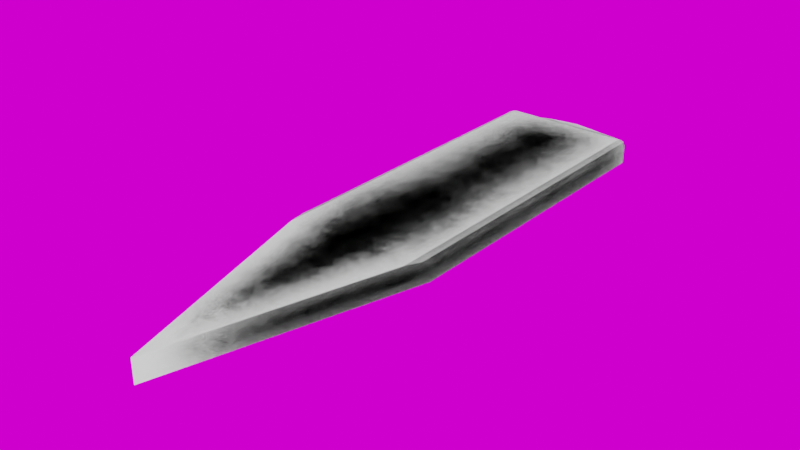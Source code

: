 # Source: Hoverboard.blend  (saved by Blender 3.4.6; exported with 4.5.12 LTS)
import bpy
from mathutils import Matrix  # noqa: F401  (used for matrix-valued properties, if any)

bpy.ops.wm.read_factory_settings(use_empty=True)
scene = bpy.context.scene
scene.name = 'Scene'

# ---- collections
col_collection = bpy.data.collections.new('Collection'); scene.collection.children.link(col_collection)

# ---- images (referenced by path relative to the original .blend; pixels are not part of the script)
import os
ASSET_DIR = os.environ.get("B2B_ASSET_DIR", "")  # directory of the original .blend (textures are referenced by path, not embedded)
HERE = os.path.dirname(os.path.abspath(__file__))  # packed textures are extracted next to this script under _unpacked/

def load_image(name, relpath, width, height, colorspace="sRGB"):
    """Load a texture the original file referenced (path relative to the .blend, or extracted next to this script)."""
    p = next((c for c in (os.path.join(HERE, relpath), os.path.join(ASSET_DIR, relpath)) if relpath and os.path.exists(c)), "")
    if p:
        img = bpy.data.images.load(p, check_existing=True)
        img.name = name
    else:  # same state as the original file: an image datablock whose file is absent (Cycles renders it pink)
        img = bpy.data.images.new(name, width, height)
        img.source = "FILE"
        img.filepath = "//" + (relpath or name)
    img.colorspace_settings.name = colorspace
    return img
img_hoverboard_metallic = load_image('Hoverboard_Metallic', '', 2048, 2048, 'Linear Rec.709')
img_forgotten_miniland_2k_hdr = load_image('forgotten_miniland_2k.hdr', 'forgotten_miniland_2k.hdr', 1024, 1024, 'Linear Rec.709')

# ---- materials (node trees are filled in below, after node groups)
mat_hoverboard = bpy.data.materials.new('Hoverboard')
mat_hoverboard.diffuse_color = (1.0, 1.0, 1.0, 1.0)
mat_hoverboard.roughness = 1.0
mat_hoverboard.specular_intensity = 0.0

# ---- material node trees
mat_hoverboard.use_nodes = True; mat_hoverboard.node_tree.nodes.clear()
_N = mat_hoverboard.node_tree.nodes; _L = mat_hoverboard.node_tree.links
n0 = _N.new('ShaderNodeNewGeometry'); n0.name = 'Geometry'; n0.location = (-675, 636)
n1 = _N.new('ShaderNodeInvert'); n1.name = 'Invert.001'; n1.location = (397, 158)
n2 = _N.new('ShaderNodeTexCoord'); n2.name = 'Texture Coordinate'; n2.location = (-1240, 318)
n3 = _N.new('ShaderNodeTexNoise'); n3.name = 'Noise Texture'; n3.location = (-880, 358)
n3.inputs[2].default_value = 0.1
n3.inputs[3].default_value = 15.0
n3.inputs[4].default_value = 1.0
n4 = _N.new('ShaderNodeMapping'); n4.name = 'Mapping'; n4.location = (-1060, 318)
n5 = _N.new('ShaderNodeTexNoise'); n5.name = 'Noise Texture.001'; n5.location = (-837, 85)
n5.inputs[3].default_value = 15.0
n5.inputs[4].default_value = 1.0
n5.inputs[8].default_value = 1.2
n6 = _N.new('ShaderNodeValToRGB'); n6.name = 'ColorRamp.001'; n6.location = (-600, 108)
while len(n6.color_ramp.elements) > 1: n6.color_ramp.elements.remove(n6.color_ramp.elements[-1])
n6.color_ramp.elements[0].position = 0.3909; n6.color_ramp.elements[0].color = (0.0, 0.0, 0.0, 1.0)
_e = n6.color_ramp.elements.new(0.5955); _e.color = (1.0, 1.0, 1.0, 1.0)
n7 = _N.new('ShaderNodeBump'); n7.name = 'Bump'; n7.location = (165, -3)
n7.inputs[0].default_value = 0.2
n7.inputs[1].default_value = 1.0
n7.inputs[2].default_value = 1.0
n8 = _N.new('ShaderNodeMix'); n8.name = 'Mix'; n8.location = (384, 583)
n8.data_type = 'RGBA'
n8.inputs[6].default_value = (0.09244, 0.09244, 0.09244, 1.0)
n8.inputs[7].default_value = (0.002674, 0.002674, 0.002674, 1.0)
n9 = _N.new('ShaderNodeOutputMaterial'); n9.name = 'Material Output'; n9.location = (1259, 564)
n10 = _N.new('ShaderNodeBsdfPrincipled'); n10.name = 'Principled BSDF'; n10.location = (770, 504)
n10.distribution = 'GGX'
n10.subsurface_method = 'RANDOM_WALK_SKIN'
n10.inputs[2].default_value = 1.0
n10.inputs[3].default_value = 1.45
n10.inputs[13].default_value = 0.0
n10.inputs[27].default_value = (0.0, 0.0, 0.0, 1.0)
n10.inputs[28].default_value = 1.0
n11 = _N.new('ShaderNodeBevel'); n11.name = 'Bevel'; n11.location = (-668, 387)
n11.samples = 16
n12 = _N.new('ShaderNodeVectorMath'); n12.name = 'Vector Math'; n12.location = (-406, 559)
n12.operation = 'DOT_PRODUCT'
n13 = _N.new('ShaderNodeBevel'); n13.name = 'Bevel.001'; n13.location = (-682, 791)
n13.samples = 16
n14 = _N.new('ShaderNodeVectorMath'); n14.name = 'Vector Math.001'; n14.location = (-376, 895)
n14.operation = 'DOT_PRODUCT'
n15 = _N.new('ShaderNodeValToRGB'); n15.name = 'ColorRamp'; n15.location = (-214, 540)
while len(n15.color_ramp.elements) > 1: n15.color_ramp.elements.remove(n15.color_ramp.elements[-1])
n15.color_ramp.elements[0].position = 0.6318; n15.color_ramp.elements[0].color = (0.0, 0.0, 0.0, 1.0)
_e = n15.color_ramp.elements.new(0.6773); _e.color = (1.0, 1.0, 1.0, 1.0)
n16 = _N.new('ShaderNodeEmission'); n16.name = 'Emission'; n16.location = (765, 626)
n16.inputs[0].default_value = (1.0, 0.0, 0.001945, 1.0)
n17 = _N.new('ShaderNodeValToRGB'); n17.name = 'ColorRamp.002'; n17.location = (9, 843)
n17.color_ramp.interpolation = 'CONSTANT'
while len(n17.color_ramp.elements) > 1: n17.color_ramp.elements.remove(n17.color_ramp.elements[-1])
n17.color_ramp.elements[0].position = 0.0; n17.color_ramp.elements[0].color = (1.0, 1.0, 1.0, 1.0)
_e = n17.color_ramp.elements.new(0.9227); _e.color = (0.0, 0.0, 0.0, 1.0)
n18 = _N.new('ShaderNodeMixShader'); n18.name = 'Mix Shader'; n18.location = (1056, 667)
n19 = _N.new('ShaderNodeTexImage'); n19.name = 'Image Texture'; n19.location = (1362, 230)
n19.image = img_hoverboard_metallic
n20 = _N.new('ShaderNodeInvert'); n20.name = 'Invert'; n20.location = (400, 273)
_L.new(n11.outputs[0], n12.inputs[1])
_L.new(n0.outputs[1], n12.inputs[0])
_L.new(n3.outputs[0], n11.inputs[0])
_L.new(n12.outputs[1], n15.inputs[0])
_L.new(n15.outputs[0], n8.inputs[0])
_L.new(n8.outputs[2], n10.inputs[0])
_L.new(n15.outputs[0], n20.inputs[1])
_L.new(n15.outputs[0], n1.inputs[1])
_L.new(n4.outputs[0], n3.inputs[0])
_L.new(n2.outputs[3], n4.inputs[0])
_L.new(n4.outputs[0], n5.inputs[0])
_L.new(n5.outputs[1], n6.inputs[0])
_L.new(n7.outputs[0], n10.inputs[5])
_L.new(n6.outputs[0], n7.inputs[3])
_L.new(n16.outputs[0], n18.inputs[2])
_L.new(n13.outputs[0], n14.inputs[1])
_L.new(n0.outputs[1], n14.inputs[0])
_L.new(n14.outputs[1], n17.inputs[0])
_L.new(n17.outputs[0], n18.inputs[0])
_L.new(n10.outputs[0], n18.inputs[1])
_L.new(n20.outputs[0], n9.inputs[0])
n9.is_active_output = True

# ---- world
world_world = bpy.data.worlds.new('World'); scene.world = world_world
world_world.use_nodes = True; world_world.node_tree.nodes.clear()
_N = world_world.node_tree.nodes; _L = world_world.node_tree.links
n0 = _N.new('ShaderNodeOutputWorld'); n0.name = 'World Output'; n0.location = (300, 300)
n1 = _N.new('ShaderNodeBackground'); n1.name = 'Background'; n1.location = (10, 300)
n2 = _N.new('ShaderNodeTexEnvironment'); n2.name = 'Environment Texture'; n2.location = (-280, 280)
n2.image = img_forgotten_miniland_2k_hdr
_L.new(n1.outputs[0], n0.inputs[0])
_L.new(n2.outputs[0], n1.inputs[0])
n0.is_active_output = True
world_world.color = (0.05088, 0.05088, 0.05088)
world_world.use_sun_shadow = False
world_world.sun_shadow_jitter_overblur = 0.0

# ---- meshes
me_board = bpy.data.meshes.new('Board')
me_board.from_pydata([(-0.3, -0.05, 0.3749), (0.3, -0.05, 0.3749), (-1.49e-07, -0.05, 1.433), (-1.49e-07, 0.05, 1.433), (0.3, 0.01983, 0.3749), (0.2698, 0.05, 0.4813), (0.2912, 0.04116, 0.4061), (-0.2698, 0.05, 0.4813), (-0.3, 0.01983, 0.3749), (-0.2912, 0.04116, 0.4061), (-0.2698, 0.05, -0.9698), (-0.2698, 0.01983, -1.0), (-0.3, 0.01983, -0.9698), (-0.2698, 0.04116, -0.9912), (-0.2872, 0.03725, -0.9872), (-0.2912, 0.01983, -0.9912), (-0.2912, 0.04116, -0.9698), (-0.3, -0.05, -0.9698), (-0.2698, -0.05, -1.0), (-0.2912, -0.05, -0.9912), (0.2698, 0.05, -0.9698), (0.3, 0.01983, -0.9698), (0.2698, 0.01983, -1.0), (0.2912, 0.04116, -0.9698), (0.2872, 0.03725, -0.9872), (0.2912, 0.01983, -0.9912), (0.2698, 0.04116, -0.9912), (0.2698, -0.05, -1.0), (0.3, -0.05, -0.9698), (0.2912, -0.05, -0.9912), (-1.49e-07, 0.05, -0.9698), (-1.49e-07, 0.04116, -0.9912), (-0.1272, -0.05, -1.054), (0.1272, -0.05, -1.054), (-1.49e-07, -0.05, -0.9656), (-1.565e-07, -0.05, -1.073), (0.1272, 0.01983, -1.054), (-0.1272, 0.01983, -1.054), (-1.49e-07, 0.04115, -0.9912), (-1.416e-07, 0.01983, -1.073)], [], [(8, 12, 17, 0), (1, 2, 34, 33, 27, 29, 28), (13, 31, 38, 37, 11), (20, 30, 3, 5), (3, 7, 9, 8, 0, 2), (11, 37, 32, 18), (30, 10, 7, 3), (36, 22, 27, 33), (21, 4, 1, 28), (10, 13, 14, 16), (11, 15, 14, 13), (12, 16, 14, 15), (20, 23, 24, 26), (21, 25, 24, 23), (22, 26, 24, 25), (7, 10, 16, 9), (9, 16, 12, 8), (11, 18, 19, 15), (15, 19, 17, 12), (30, 20, 26, 31), (21, 28, 29, 25), (25, 29, 27, 22), (4, 21, 23, 6), (6, 23, 20, 5), (10, 30, 31, 13), (31, 26, 22, 36, 38), (4, 6, 5, 3, 2, 1), (32, 35, 34), (35, 33, 34), (36, 39, 38), (39, 37, 38), (36, 33, 35, 39), (39, 35, 32, 37), (2, 0, 17, 19, 18, 32, 34)])
_k = set([(0, 2), (0, 8), (0, 17), (1, 2), (1, 4), (1, 28), (3, 5), (3, 7), (4, 6), (4, 21), (5, 6), (5, 20), (7, 9), (7, 10), (8, 9), (8, 12), (10, 30), (11, 18), (11, 37), (12, 17), (17, 19), (18, 19), (18, 32), (20, 30), (21, 28), (22, 27), (22, 36), (27, 29), (27, 33), (28, 29)])
me_board.attributes.new('sharp_edge', 'BOOLEAN', 'EDGE').data.foreach_set('value', [ (min(e.vertices), max(e.vertices)) in _k for e in me_board.edges])
_uv = me_board.uv_layers.new(name='UVMap')
_uv.uv.foreach_set('vector', [0.6871, 0.0002282, 0.6871, 0.9778, 0.6522, 0.9778, 0.6522, 0.0002282, 0.4509, 0.9998, 0.301, 0.9998, 0.301, 0.05381, 0.3646, 0.0002282, 0.4359, 0.0002282, 0.4465, 0.005862, 0.4509, 0.02216, 0.7993, 0.4727, 0.7993, 0.2489, 0.7993, 0.2489, 0.8243, 0.3544, 0.8243, 0.4727, 0.2855, 0.9807, 0.1506, 0.9874, 0.1506, 0.0002282, 0.2855, 0.0002282, 0.8823, 0.7474, 0.8823, 0.9712, 0.8749, 0.9889, 0.8573, 0.9963, 0.7993, 0.9963, 0.7993, 0.7474, 0.8243, 0.4727, 0.8243, 0.3544, 0.8823, 0.3544, 0.8823, 0.4727, 0.4514, 0.01262, 0.5862, 0.01926, 0.5862, 0.9998, 0.4514, 0.9998, 0.8243, 0.1434, 0.8243, 0.02503, 0.8823, 0.02503, 0.8823, 0.1434, 0.6367, 0.02216, 0.6367, 0.9998, 0.6018, 0.9998, 0.6018, 0.02216, 0.5862, 0.01926, 0.5862, 0.0002282, 0.595, 0.0002282, 0.6013, 0.02216, 0.8243, 0.4727, 0.8243, 0.4978, 0.8099, 0.4978, 0.7993, 0.4727, 0.6871, 0.9778, 0.7022, 0.9778, 0.7022, 0.9905, 0.6871, 0.9998, 0.2855, 0.9807, 0.3005, 0.9778, 0.3005, 0.9905, 0.2855, 0.9998, 0.6367, 0.02216, 0.6367, 0.0002282, 0.6454, 0.0002282, 0.6518, 0.02216, 0.8243, 0.02503, 0.7993, 0.02503, 0.7993, 0.01058, 0.8243, 2.98e-08, 0.5862, 0.9998, 0.5862, 0.01926, 0.6013, 0.02216, 0.6013, 0.9998, 0.7022, 0.0002282, 0.7022, 0.9778, 0.6871, 0.9778, 0.6871, 0.0002282, 0.8243, 0.4727, 0.8823, 0.4727, 0.8823, 0.4978, 0.8243, 0.4978, 0.6871, 0.9998, 0.6522, 0.9998, 0.6522, 0.9778, 0.6871, 0.9778, 0.1506, 0.9874, 0.2855, 0.9807, 0.2855, 0.9998, 0.1506, 0.9998, 0.6367, 0.02216, 0.6018, 0.02216, 0.6018, 0.0002282, 0.6367, 0.0002282, 0.8243, 2.98e-08, 0.8823, 2.98e-08, 0.8823, 0.02503, 0.8243, 0.02503, 0.6367, 0.9998, 0.6367, 0.02216, 0.6518, 0.02216, 0.6518, 0.9998, 0.3005, 0.0002282, 0.3005, 0.9778, 0.2855, 0.9807, 0.2855, 0.0002282, 0.5862, 0.01926, 0.4514, 0.01262, 0.4514, 0.0002282, 0.5862, 0.0002282, 0.7993, 0.2489, 0.7993, 0.02503, 0.8243, 0.02503, 0.8243, 0.1434, 0.7993, 0.2489, 0.8573, 0.4985, 0.8749, 0.5058, 0.8823, 0.5235, 0.8823, 0.7474, 0.7993, 0.7474, 0.7993, 0.4985, 0.09536, 0.997, 0.03113, 1.0, 0.0345, 0.9576, 0.03113, 1.0, -1.892e-10, 1.0, 0.0345, 0.9576, 0.9909, 0.6814, 0.9909, 0.8459, 0.9488, 0.8588, 0.9909, 0.8459, 0.9909, 0.9922, 0.9488, 0.8588, 0.8243, 0.1434, 0.8823, 0.1434, 0.8823, 0.2489, 0.8243, 0.2489, 0.8243, 0.2489, 0.8823, 0.2489, 0.8823, 0.3544, 0.8243, 0.3544, 0.0002282, 0.0002282, 0.1502, 0.0002282, 0.1502, 0.9778, 0.1457, 0.9941, 0.1351, 0.9998, 0.09536, 0.997, 0.0345, 0.9576])
me_board.materials.append(mat_hoverboard)
me_board.update()
me_board.normals_split_custom_set([tuple(v) for v in zip(*[iter([-1.0, 0.0, 0.0, -1.0, 0.0, 0.0, -1.0, 0.0, 0.0, -1.0, 0.0, 0.0, -2.722e-07, -1.0, -3.941e-09, -2.722e-07, -1.0, -3.941e-09, -2.722e-07, -1.0, -3.941e-09, -2.722e-07, -1.0, -3.941e-09, -2.722e-07, -1.0, -3.941e-09, -2.722e-07, -1.0, -3.941e-09, -2.722e-07, -1.0, -3.941e-09, -0.05673, 0.8981, -0.4361, -0.05673, 0.8981, -0.4361, -0.05673, 0.8981, -0.4361, -0.05673, 0.8981, -0.4361, -0.05673, 0.8981, -0.4361, 2.933e-07, 1.0, 0.0, 2.933e-07, 1.0, 0.0, 2.933e-07, 1.0, 0.0, 2.933e-07, 1.0, 0.0, -0.9621, 1.367e-07, 0.2728, -0.9621, 1.367e-07, 0.2728, -0.9621, 1.367e-07, 0.2728, -0.9621, 1.367e-07, 0.2728, -0.9621, 1.367e-07, 0.2728, -0.9621, 1.367e-07, 0.2728, -0.352, 0.0, -0.936, -0.352, 0.0, -0.936, -0.352, 0.0, -0.936, -0.352, 0.0, -0.936, -2.933e-07, 1.0, 0.0, -2.933e-07, 1.0, 0.0, -2.933e-07, 1.0, 0.0, -2.933e-07, 1.0, 0.0, 0.352, 0.0, -0.936, 0.352, 0.0, -0.936, 0.352, 0.0, -0.936, 0.352, 0.0, -0.936, 1.0, 0.0, 0.0, 1.0, 0.0, 0.0, 1.0, 0.0, 0.0, 1.0, 0.0, 0.0, -0.3251, 0.8881, -0.3251, -0.3251, 0.8881, -0.3251, -0.3251, 0.8881, -0.3251, -0.3251, 0.8881, -0.3251, -0.3251, 0.3251, -0.8881, -0.3251, 0.3251, -0.8881, -0.3251, 0.3251, -0.8881, -0.3251, 0.3251, -0.8881, -0.8881, 0.3251, -0.3251, -0.8881, 0.3251, -0.3251, -0.8881, 0.3251, -0.3251, -0.8881, 0.3251, -0.3251, 0.3251, 0.8881, -0.3251, 0.3251, 0.8881, -0.3251, 0.3251, 0.8881, -0.3251, 0.3251, 0.8881, -0.3251, 0.8881, 0.3251, -0.3251, 0.8881, 0.3251, -0.3251, 0.8881, 0.3251, -0.3251, 0.8881, 0.3251, -0.3251, 0.3251, 0.3251, -0.8881, 0.3251, 0.3251, -0.8881, 0.3251, 0.3251, -0.8881, 0.3251, 0.3251, -0.8881, -0.3827, 0.9239, 6.228e-08, -0.3827, 0.9239, 6.228e-08, -0.3827, 0.9239, 6.228e-08, -0.3827, 0.9239, 6.228e-08, -0.9239, 0.3827, 3.799e-08, -0.9239, 0.3827, 3.799e-08, -0.9239, 0.3827, 3.799e-08, -0.9239, 0.3827, 3.799e-08, -0.3827, -1.444e-07, -0.9239, -0.3827, -1.444e-07, -0.9239, -0.3827, -1.444e-07, -0.9239, -0.3827, -1.444e-07, -0.9239, -0.9239, -5.776e-07, -0.3827, -0.9239, -5.776e-07, -0.3827, -0.9239, -5.776e-07, -0.3827, -0.9239, -5.776e-07, -0.3827, 0.0, 0.9239, -0.3827, 0.0, 0.9239, -0.3827, 0.0, 0.9239, -0.3827, 0.0, 0.9239, -0.3827, 0.9239, -2.888e-07, -0.3827, 0.9239, -2.888e-07, -0.3827, 0.9239, -2.888e-07, -0.3827, 0.9239, -2.888e-07, -0.3827, 0.3827, -1.444e-07, -0.9239, 0.3827, -1.444e-07, -0.9239, 0.3827, -1.444e-07, -0.9239, 0.3827, -1.444e-07, -0.9239, 0.9239, 0.3827, 3.628e-08, 0.9239, 0.3827, 3.628e-08, 0.9239, 0.3827, 3.628e-08, 0.9239, 0.3827, 3.628e-08, 0.3827, 0.9239, 5.885e-08, 0.3827, 0.9239, 5.885e-08, 0.3827, 0.9239, 5.885e-08, 0.3827, 0.9239, 5.885e-08, 5.283e-09, 0.9239, -0.3827, 5.283e-09, 0.9239, -0.3827, 5.283e-09, 0.9239, -0.3827, 5.283e-09, 0.9239, -0.3827, 0.05673, 0.8981, -0.4361, 0.05673, 0.8981, -0.4361, 0.05673, 0.8981, -0.4361, 0.05673, 0.8981, -0.4361, 0.05673, 0.8981, -0.4361, 0.9621, 1.367e-07, 0.2728, 0.9621, 1.367e-07, 0.2728, 0.9621, 1.367e-07, 0.2728, 0.9621, 1.367e-07, 0.2728, 0.9621, 1.367e-07, 0.2728, 0.9621, 1.367e-07, 0.2728, -2.929e-08, -1.0, -1.358e-08, -2.929e-08, -1.0, -1.358e-08, -2.929e-08, -1.0, -1.358e-08, 2.929e-08, -1.0, -6.79e-08, 2.929e-08, -1.0, -6.79e-08, 2.929e-08, -1.0, -6.79e-08, 0.03906, 0.9672, -0.2508, 0.03906, 0.9672, -0.2508, 0.03906, 0.9672, -0.2508, -0.03906, 0.9672, -0.2508, -0.03906, 0.9672, -0.2508, -0.03906, 0.9672, -0.2508, 0.1539, -2.591e-08, -0.9881, 0.1539, -2.591e-08, -0.9881, 0.1539, -2.591e-08, -0.9881, 0.1539, -2.591e-08, -0.9881, -0.1539, 3.886e-08, -0.9881, -0.1539, 3.886e-08, -0.9881, -0.1539, 3.886e-08, -0.9881, -0.1539, 3.886e-08, -0.9881, 2.722e-07, -1.0, -4.851e-09, 2.722e-07, -1.0, -4.851e-09, 2.722e-07, -1.0, -4.851e-09, 2.722e-07, -1.0, -4.851e-09, 2.722e-07, -1.0, -4.851e-09, 2.722e-07, -1.0, -4.851e-09, 2.722e-07, -1.0, -4.851e-09])] * 3)])

# ---- objects
ob_board = bpy.data.objects.new('Board', me_board)

# ---- transforms, parenting, visibility, modifiers, constraints
ob_board.location = (0.0, 0.0, 0.0)
ob_board.rotation_euler = (1.571, -0.0, 0.0)

# ---- collection membership
col_collection.objects.link(ob_board)

# ---- scene / render settings (as saved in the file)
scene.frame_start = 1; scene.frame_end = 250; scene.frame_set(1)
scene.render.engine = 'CYCLES'
scene.render.film_transparent = True
scene.cycles.feature_set = 'EXPERIMENTAL'
scene.cycles.samples = 10
scene.cycles.sampling_pattern = 'TABULATED_SOBOL'
scene.cycles.use_light_tree = False
scene.cycles.bake_type = 'EMIT'
scene.view_settings.view_transform = 'Filmic'
bpy.context.view_layer.update()

# ---- added for rendering (the .blend has no active camera): camera
cam_auto = bpy.data.cameras.new('AutoCamera')
cam_auto.lens = 50.0
cam_auto.sensor_width = 36.0
cam_auto.clip_end = 1000.0
ob_auto_camera = bpy.data.objects.new('AutoCamera', cam_auto)
scene.collection.objects.link(ob_auto_camera)
ob_auto_camera.location = (2.38631, -3.04332, 1.90904)
ob_auto_camera.rotation_euler = (1.09748, -7.21219e-08, 0.694738)
scene.camera = ob_auto_camera
bpy.context.view_layer.update()
